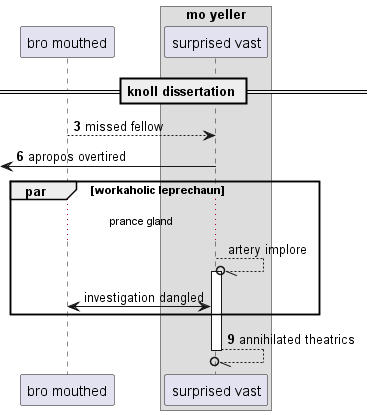

The diagram above was rendered by PlantUML. Its source (embedded in the PNG):
@startuml
participant "bro mouthed" as 0
box "mo yeller"
participant "surprised vast" as 1
end box
== knoll dissertation ==
autonumber 3 3
0 --> 1: missed fellow
 [<- 1: apropos overtired
autonumber stop
par workaholic leprechaun
...prance gland...
1 --//o 1++ : artery implore
1 <-> 0: investigation dangled
autonumber resume
end
return annihilated theatrics
@enduml